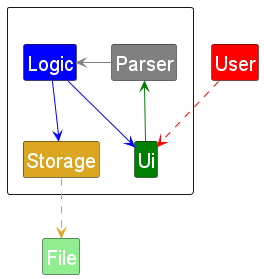

The diagram above was rendered by PlantUML. Its source (embedded in the PNG):
@startuml

hide circle
hide attributes
hide methods

skinparam class {
    FontSize 20
    AttributeFontSize 20
    MethodFontSize 20
}

skinparam defaultFontColor white

Package " "<<Rectangle>>{
    Class Ui #green
    Class Logic #blue
    Class Storage #goldenrod
    Class Parser #grey
}

Class User #red
Class File #lightgreen

Parser -[#grey]> Logic
Ui -[#green]-> Parser
Logic -[#blue]-> Storage
Logic -[#blue]-> Ui

Storage .[#goldenrod].>File
User ..> Ui #red
@enduml